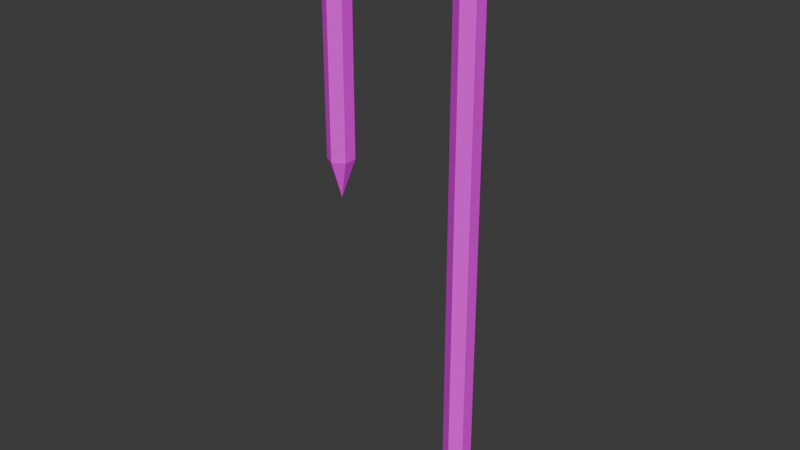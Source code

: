 # Source: Nails.blend  (saved by Blender 4.2.67; exported with 4.5.12 LTS)
import bpy
from mathutils import Matrix  # noqa: F401  (used for matrix-valued properties, if any)

bpy.ops.wm.read_factory_settings(use_empty=True)
scene = bpy.context.scene
scene.name = 'Scene'

# ---- collections
col_collection = bpy.data.collections.new('Collection'); scene.collection.children.link(col_collection)

# ---- images (referenced by path relative to the original .blend; pixels are not part of the script)
import os
ASSET_DIR = os.environ.get("B2B_ASSET_DIR", "")  # directory of the original .blend (textures are referenced by path, not embedded)
HERE = os.path.dirname(os.path.abspath(__file__))  # packed textures are extracted next to this script under _unpacked/

def load_image(name, relpath, width, height, colorspace="sRGB"):
    """Load a texture the original file referenced (path relative to the .blend, or extracted next to this script)."""
    p = next((c for c in (os.path.join(HERE, relpath), os.path.join(ASSET_DIR, relpath)) if relpath and os.path.exists(c)), "")
    if p:
        img = bpy.data.images.load(p, check_existing=True)
        img.name = name
    else:  # same state as the original file: an image datablock whose file is absent (Cycles renders it pink)
        img = bpy.data.images.new(name, width, height)
        img.source = "FILE"
        img.filepath = "//" + (relpath or name)
    img.colorspace_settings.name = colorspace
    return img
img_nail2_128px_png = load_image('Nail2_128px.png', 'Nail2_128px.png', 1024, 1024, 'sRGB')

# ---- materials (node trees are filled in below, after node groups)
mat_nail = bpy.data.materials.new('Nail')
mat_nail.alpha_threshold = 0.0
mat_nail.roughness = 0.5
mat_nail.line_color = (0.0, 0.0, 0.0, 1.0)
mat_nail_001 = bpy.data.materials.new('Nail.001')
mat_nail_001.alpha_threshold = 0.0
mat_nail_001.roughness = 0.5
mat_nail_001.line_color = (0.0, 0.0, 0.0, 1.0)

# ---- material node trees
mat_nail.use_nodes = True; mat_nail.node_tree.nodes.clear()
_N = mat_nail.node_tree.nodes; _L = mat_nail.node_tree.links
n0 = _N.new('ShaderNodeOutputMaterial'); n0.name = 'Material Output'; n0.location = (300, 300)
n1 = _N.new('ShaderNodeBsdfPrincipled'); n1.name = 'Principled BSDF'; n1.location = (10, 300)
n1.inputs[2].default_value = 1.0
n1.inputs[3].default_value = 1.45
n2 = _N.new('ShaderNodeTexImage'); n2.name = 'Image Texture'; n2.location = (-280, 280)
n2.image = img_nail2_128px_png
n2.interpolation = 'Closest'
_L.new(n1.outputs[0], n0.inputs[0])
_L.new(n2.outputs[0], n1.inputs[0])
n0.is_active_output = True
mat_nail_001.use_nodes = True; mat_nail_001.node_tree.nodes.clear()
_N = mat_nail_001.node_tree.nodes; _L = mat_nail_001.node_tree.links
n0 = _N.new('ShaderNodeOutputMaterial'); n0.name = 'Material Output'; n0.location = (300, 300)
n1 = _N.new('ShaderNodeBsdfPrincipled'); n1.name = 'Principled BSDF'; n1.location = (10, 300)
n1.inputs[2].default_value = 1.0
n1.inputs[3].default_value = 1.45
n2 = _N.new('ShaderNodeTexImage'); n2.name = 'Image Texture'; n2.location = (-280, 280)
n2.image = img_nail2_128px_png
n2.interpolation = 'Closest'
_L.new(n1.outputs[0], n0.inputs[0])
_L.new(n2.outputs[0], n1.inputs[0])
n0.is_active_output = True

# ---- world
world_world = bpy.data.worlds.new('World'); scene.world = world_world
world_world.use_nodes = True; world_world.node_tree.nodes.clear()
_N = world_world.node_tree.nodes; _L = world_world.node_tree.links
n0 = _N.new('ShaderNodeOutputWorld'); n0.name = 'World Output'; n0.location = (300, 300)
n1 = _N.new('ShaderNodeBackground'); n1.name = 'Background'; n1.location = (10, 300)
n1.inputs[0].default_value = (0.05088, 0.05088, 0.05088, 1.0)
_L.new(n1.outputs[0], n0.inputs[0])
n0.is_active_output = True
world_world.color = (0.05088, 0.05088, 0.05088)
world_world.sun_shadow_jitter_overblur = 0.0

# ---- meshes
me_cylinder = bpy.data.meshes.new('Cylinder')
me_cylinder.from_pydata([(0.0, 0.0, -1.0), (0.0, 1.0, 1.0), (0.866, 0.5, 1.0), (0.866, -0.5, 1.0), (0.0, -1.0, 1.0), (-0.866, -0.5, 1.0), (-0.866, 0.5, 1.0), (0.0, 1.0, -0.8633), (0.866, 0.5, -0.8633), (0.866, -0.5, -0.8633), (0.0, -1.0, -0.8633), (-0.866, -0.5, -0.8633), (-0.866, 0.5, -0.8633), (0.0, 2.454, 0.9978), (0.0, 2.454, 1.02), (2.126, 1.227, 0.9978), (2.126, 1.227, 1.02), (2.126, -1.227, 0.9978), (2.126, -1.227, 1.02), (0.0, -2.454, 0.9978), (0.0, -2.454, 1.02), (-2.126, -1.227, 0.9978), (-2.126, -1.227, 1.02), (-2.126, 1.227, 0.9978), (-2.126, 1.227, 1.02)], [], [(7, 1, 2, 8), (8, 2, 3, 9), (9, 3, 4, 10), (10, 4, 5, 11), (2, 1, 6, 5, 4, 3), (11, 5, 6, 12), (12, 6, 1, 7), (0, 12, 7), (0, 11, 12), (0, 10, 11), (0, 9, 10), (0, 8, 9), (0, 7, 8), (13, 14, 16, 15), (15, 16, 18, 17), (17, 18, 20, 19), (19, 20, 22, 21), (16, 14, 24, 22, 20, 18), (21, 22, 24, 23), (23, 24, 14, 13), (13, 15, 17, 19, 21, 23)])
_uv = me_cylinder.uv_layers.new(name='UVMap')
_uv.uv.foreach_set('vector', [0.5, 0.07102, 0.5, 0.9969, 0.5199, 0.9969, 0.5199, 0.07102, 0.4885, 0.07102, 0.4885, 0.9969, 0.5115, 0.9969, 0.5115, 0.07102, 0.5199, 0.07102, 0.5199, 0.9969, 0.5, 0.9969, 0.5, 0.07102, 0.5, 0.07102, 0.5, 0.9969, 0.4801, 0.9969, 0.4801, 0.07102, 0.4578, 0.37, 0.25, 0.49, 0.04215, 0.37, 0.04215, 0.13, 0.25, 0.01, 0.4578, 0.13, 0.5115, 0.07102, 0.5115, 0.9969, 0.4885, 0.9969, 0.4885, 0.07102, 0.4801, 0.07102, 0.4801, 0.9969, 0.5, 0.9969, 0.5, 0.07102, 0.5, 0.003072, 0.5199, 0.07102, 0.5, 0.07102, 0.5, 0.003072, 0.5115, 0.07102, 0.4885, 0.07102, 0.5, 0.003072, 0.5, 0.07102, 0.5199, 0.07102, 0.5, 0.003072, 0.4801, 0.07102, 0.5, 0.07102, 0.5, 0.003072, 0.4885, 0.07102, 0.5115, 0.07102, 0.5, 0.003072, 0.5, 0.07102, 0.4801, 0.07102, 0.4957, 0.5853, 0.5066, 0.5853, 0.5066, 0.6342, 0.4957, 0.6342, 0.4957, 0.5093, 0.5066, 0.5093, 0.5066, 0.5658, 0.4957, 0.5658, 0.4957, 0.6342, 0.5066, 0.6342, 0.5066, 0.5853, 0.4957, 0.5853, 0.4957, 0.5853, 0.5066, 0.5853, 0.5066, 0.5363, 0.4957, 0.5363, 0.4578, 0.37, 0.25, 0.49, 0.04215, 0.37, 0.04215, 0.13, 0.25, 0.01, 0.4578, 0.13, 0.4957, 0.5658, 0.5066, 0.5658, 0.5066, 0.5093, 0.4957, 0.5093, 0.4957, 0.5363, 0.5066, 0.5363, 0.5066, 0.5853, 0.4957, 0.5853, 0.75, 0.49, 0.9578, 0.37, 0.9578, 0.13, 0.75, 0.01, 0.5422, 0.13, 0.5422, 0.37])
me_cylinder.materials.append(mat_nail)
me_cylinder.update()
me_cylinder_002 = bpy.data.meshes.new('Cylinder.002')
me_cylinder_002.from_pydata([(0.0, 0.0, 0.03235), (0.0, 1.0, 1.0), (0.866, 0.5, 1.0), (0.866, -0.5, 1.0), (0.0, -1.0, 1.0), (-0.866, -0.5, 1.0), (-0.866, 0.5, 1.0), (0.0, 1.0, 0.1691), (0.866, 0.5, 0.1691), (0.866, -0.5, 0.1691), (0.0, -1.0, 0.1691), (-0.866, -0.5, 0.1691), (-0.866, 0.5, 0.1691), (0.0, 2.454, 0.9978), (0.0, 2.454, 1.02), (2.126, 1.227, 0.9978), (2.126, 1.227, 1.02), (2.126, -1.227, 0.9978), (2.126, -1.227, 1.02), (0.0, -2.454, 0.9978), (0.0, -2.454, 1.02), (-2.126, -1.227, 0.9978), (-2.126, -1.227, 1.02), (-2.126, 1.227, 0.9978), (-2.126, 1.227, 1.02)], [], [(7, 1, 2, 8), (8, 2, 3, 9), (9, 3, 4, 10), (10, 4, 5, 11), (2, 1, 6, 5, 4, 3), (11, 5, 6, 12), (12, 6, 1, 7), (0, 12, 7), (0, 11, 12), (0, 10, 11), (0, 9, 10), (0, 8, 9), (0, 7, 8), (13, 14, 16, 15), (15, 16, 18, 17), (17, 18, 20, 19), (19, 20, 22, 21), (16, 14, 24, 22, 20, 18), (21, 22, 24, 23), (23, 24, 14, 13), (13, 15, 17, 19, 21, 23)])
_uv = me_cylinder_002.uv_layers.new(name='UVMap')
_uv.uv.foreach_set('vector', [0.5, 0.07102, 0.5, 0.9969, 0.5199, 0.9969, 0.5199, 0.07102, 0.4885, 0.07102, 0.4885, 0.9969, 0.5115, 0.9969, 0.5115, 0.07102, 0.5199, 0.07102, 0.5199, 0.9969, 0.5, 0.9969, 0.5, 0.07102, 0.5, 0.07102, 0.5, 0.9969, 0.4801, 0.9969, 0.4801, 0.07102, 0.4578, 0.37, 0.25, 0.49, 0.04215, 0.37, 0.04215, 0.13, 0.25, 0.01, 0.4578, 0.13, 0.5115, 0.07102, 0.5115, 0.9969, 0.4885, 0.9969, 0.4885, 0.07102, 0.4801, 0.07102, 0.4801, 0.9969, 0.5, 0.9969, 0.5, 0.07102, 0.5, 0.003072, 0.5199, 0.07102, 0.5, 0.07102, 0.5, 0.003072, 0.5115, 0.07102, 0.4885, 0.07102, 0.5, 0.003072, 0.5, 0.07102, 0.5199, 0.07102, 0.5, 0.003072, 0.4801, 0.07102, 0.5, 0.07102, 0.5, 0.003072, 0.4885, 0.07102, 0.5115, 0.07102, 0.5, 0.003072, 0.5, 0.07102, 0.4801, 0.07102, 0.4957, 0.5853, 0.5066, 0.5853, 0.5066, 0.6342, 0.4957, 0.6342, 0.4957, 0.5093, 0.5066, 0.5093, 0.5066, 0.5658, 0.4957, 0.5658, 0.4957, 0.6342, 0.5066, 0.6342, 0.5066, 0.5853, 0.4957, 0.5853, 0.4957, 0.5853, 0.5066, 0.5853, 0.5066, 0.5363, 0.4957, 0.5363, 0.4578, 0.37, 0.25, 0.49, 0.04215, 0.37, 0.04215, 0.13, 0.25, 0.01, 0.4578, 0.13, 0.4957, 0.5658, 0.5066, 0.5658, 0.5066, 0.5093, 0.4957, 0.5093, 0.4957, 0.5363, 0.5066, 0.5363, 0.5066, 0.5853, 0.4957, 0.5853, 0.75, 0.49, 0.9578, 0.37, 0.9578, 0.13, 0.75, 0.01, 0.5422, 0.13, 0.5422, 0.37])
me_cylinder_002.materials.append(mat_nail_001)
me_cylinder_002.update()

# ---- objects
ob_nail = bpy.data.objects.new('Nail', me_cylinder)
ob_nail2 = bpy.data.objects.new('Nail2', me_cylinder_002)

# ---- transforms, parenting, visibility, modifiers, constraints
ob_nail.location = (0.0, 0.0, 0.0)
ob_nail.scale = (0.1156, 0.1156, 2.494)
ob_nail2.location = (-1.222, 0.0, 0.0)
ob_nail2.scale = (0.1156, 0.1156, 2.494)

# ---- collection membership
col_collection.objects.link(ob_nail)
col_collection.objects.link(ob_nail2)

# ---- scene / render settings (as saved in the file)
scene.frame_start = 1; scene.frame_end = 250; scene.frame_set(1)
scene.render.engine = 'BLENDER_EEVEE_NEXT'
bpy.context.view_layer.update()

# ---- added for rendering (the .blend has no active camera and no usable light): camera, sun
cam_auto = bpy.data.cameras.new('AutoCamera')
cam_auto.lens = 50.0
cam_auto.sensor_width = 36.0
cam_auto.clip_end = 1000.0
ob_auto_camera = bpy.data.objects.new('AutoCamera', cam_auto)
scene.collection.objects.link(ob_auto_camera)
ob_auto_camera.location = (4.34044, -5.94195, 3.98596)
ob_auto_camera.rotation_euler = (1.09748, -7.21219e-08, 0.694738)
scene.camera = ob_auto_camera
light_auto_sun = bpy.data.lights.new('AutoSun', 'SUN')
light_auto_sun.energy = 3.0
light_auto_sun.angle = 0.0523599
ob_auto_sun = bpy.data.objects.new('AutoSun', light_auto_sun)
scene.collection.objects.link(ob_auto_sun)
ob_auto_sun.rotation_euler = (0.872665, 0.174533, 0.523599)
bpy.context.view_layer.update()
